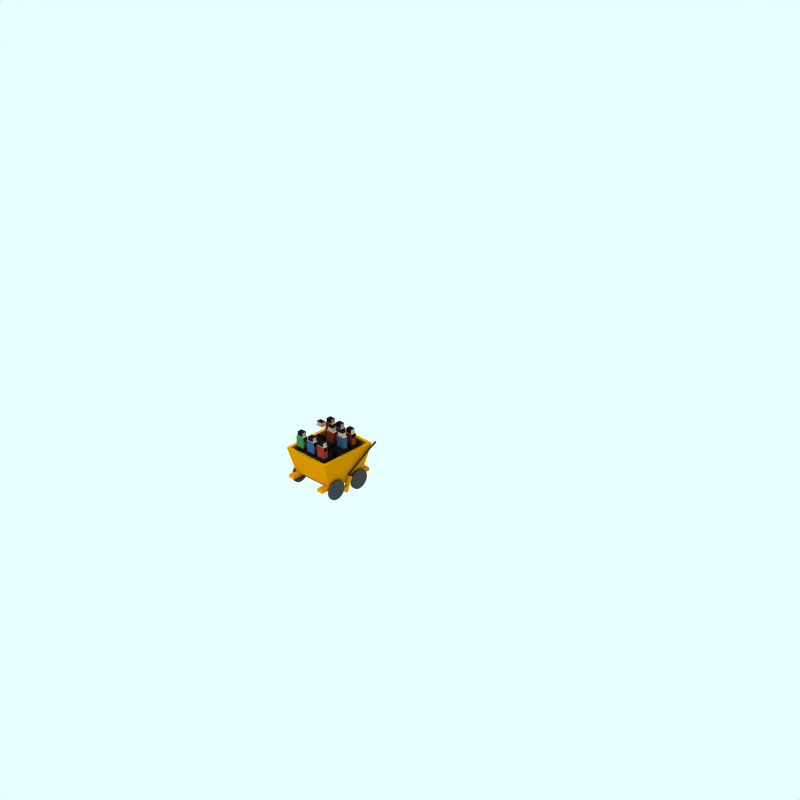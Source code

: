 # Source: passenger-wagon-makeshift.blend  (saved by Blender 2.59.0; exported with 4.5.12 LTS)
import bpy
from mathutils import Matrix  # noqa: F401  (used for matrix-valued properties, if any)

bpy.ops.wm.read_factory_settings(use_empty=True)
scene = bpy.context.scene
scene.name = 'Scene'

# ---- collections
col_collection_1 = bpy.data.collections.new('Collection 1'); scene.collection.children.link(col_collection_1)
col_collection_2 = bpy.data.collections.new('Collection 2'); scene.collection.children.link(col_collection_2)
col_collection_3 = bpy.data.collections.new('Collection 3'); scene.collection.children.link(col_collection_3)
col_collection_4 = bpy.data.collections.new('Collection 4'); scene.collection.children.link(col_collection_4)

# ---- materials (node trees are filled in below, after node groups)
mat_maincolour1 = bpy.data.materials.new('MainColour1')
mat_maincolour1.alpha_threshold = 0.0
mat_maincolour1.preview_render_type = 'CUBE'
mat_maincolour1.diffuse_color = (0.669, 0.4416, 0.0, 1.0)
mat_maincolour1.specular_color = (1.0, 0.9999, 0.9999)
mat_maincolour1.roughness = 0.5
mat_maincolour1.line_color = (0.0, 0.0, 0.0, 1.0)
mat_underframe = bpy.data.materials.new('Underframe')
mat_underframe.alpha_threshold = 0.0
mat_underframe.preview_render_type = 'FLAT'
mat_underframe.diffuse_color = (0.1334, 0.1334, 0.1334, 1.0)
mat_underframe.roughness = 0.5
mat_underframe.line_color = (0.0, 0.0, 0.0, 1.0)
mat_wheel = bpy.data.materials.new('wheel')
mat_wheel.alpha_threshold = 0.0
mat_wheel.preview_render_type = 'FLAT'
mat_wheel.diffuse_color = (0.2144, 0.2144, 0.2144, 1.0)
mat_wheel.roughness = 0.5
mat_wheel.line_color = (0.0, 0.0, 0.0, 1.0)
mat_material_003 = bpy.data.materials.new('Material.003')
mat_material_003.alpha_threshold = 0.0
mat_material_003.diffuse_color = (0.5944, 0.5187, 0.4315, 1.0)
mat_material_003.specular_color = (0.25, 0.25, 0.25)
mat_material_003.roughness = 0.5
mat_material_003.line_color = (0.0, 0.0, 0.0, 1.0)
mat_material_004 = bpy.data.materials.new('Material.004')
mat_material_004.alpha_threshold = 0.0
mat_material_004.diffuse_color = (0.0617, 0.0617, 0.0617, 1.0)
mat_material_004.specular_color = (0.03477, 0.03477, 0.03477)
mat_material_004.roughness = 0.5
mat_material_004.line_color = (0.0, 0.0, 0.0, 1.0)
mat_red_jumper = bpy.data.materials.new('Red jumper')
mat_red_jumper.alpha_threshold = 0.0
mat_red_jumper.diffuse_color = (0.416, 0.1389, 0.1046, 1.0)
mat_red_jumper.specular_color = (0.25, 0.25, 0.25)
mat_red_jumper.roughness = 0.5
mat_red_jumper.line_color = (0.0, 0.0, 0.0, 1.0)
mat_material_008 = bpy.data.materials.new('Material.008')
mat_material_008.alpha_threshold = 0.0
mat_material_008.diffuse_color = (0.1682, 0.1051, 0.04227, 1.0)
mat_material_008.specular_color = (0.25, 0.25, 0.25)
mat_material_008.roughness = 0.5
mat_material_008.line_color = (0.0, 0.0, 0.0, 1.0)
mat_blue_jumper = bpy.data.materials.new('Blue jumper')
mat_blue_jumper.alpha_threshold = 0.0
mat_blue_jumper.diffuse_color = (0.1751, 0.2506, 0.3584, 1.0)
mat_blue_jumper.specular_color = (0.25, 0.25, 0.25)
mat_blue_jumper.roughness = 0.5
mat_blue_jumper.line_color = (0.0, 0.0, 0.0, 1.0)
mat_green_jumper = bpy.data.materials.new('Green jumper')
mat_green_jumper.alpha_threshold = 0.0
mat_green_jumper.diffuse_color = (0.1787, 0.3584, 0.1984, 1.0)
mat_green_jumper.specular_color = (0.25, 0.25, 0.25)
mat_green_jumper.roughness = 0.5
mat_green_jumper.line_color = (0.0, 0.0, 0.0, 1.0)

# ---- material node trees

# ---- world
world_world = bpy.data.worlds.new('World'); scene.world = world_world
world_world.color = (0.9059, 1.0, 1.0)
world_world.use_sun_shadow = False
world_world.sun_shadow_jitter_overblur = 0.0
world_world.cycles.sampling_method = 'MANUAL'
world_world.cycles.sample_map_resolution = 256

# ---- cameras
cam_camera_001 = bpy.data.cameras.new('Camera.001')
cam_camera_001.type = 'ORTHO'
cam_camera_001.passepartout_alpha = 0.2
cam_camera_001.clip_end = 100.0
cam_camera_001.lens = 35.0
cam_camera_001.ortho_scale = 24.0
cam_camera_001.display_size = 5.91
cam_camera_001.show_passepartout = False
cam_camera_001.show_safe_areas = True
cam_camera_001.dof.focus_distance = 0.0
cam_camera_001.dof.aperture_fstop = 128.0

# ---- lights
light_lamp = bpy.data.lights.new('Lamp', 'SUN')
light_lamp.transmission_factor = 0.0
light_lamp.angle = 1.571
light_lamp.energy = 0.028
light_lamp.shadow_buffer_clip_start = 0.5
light_lamp.shadow_soft_size = 1.0
light_lamp.shadow_cascade_max_distance = 1000.0
light_lamp.cycles.use_multiple_importance_sampling = False

# ---- meshes
me_cube_021 = bpy.data.meshes.new('Cube.021')
me_cube_021.from_pydata([(-2.953, 0.7311, 0.72), (-2.859, 0.6969, 0.72), (-3.027, 0.2089, 0.72), (-3.121, 0.2431, 0.72), (-2.953, 0.7311, 0.82), (-2.859, 0.6969, 0.82), (-3.027, 0.2089, 0.82), (-3.121, 0.2431, 0.82), (-2.915, 0.5342, 0.72), (-2.971, 0.3716, 0.72), (-3.009, 0.5684, 0.72), (-3.065, 0.4058, 0.72), (-2.915, 0.5342, 0.82), (-2.971, 0.3716, 0.82), (-3.009, 0.5684, 0.82), (-3.065, 0.4058, 0.82), (-3.152, 0.3987, 0.7791), (-3.152, 0.3987, 0.7609), (-3.185, 0.3025, 0.7791), (-3.185, 0.3025, 0.7609), (-2.83, 0.5339, 0.7883), (-2.83, 0.5339, 0.7517), (-2.792, 0.645, 0.7883), (-2.792, 0.645, 0.7517), (-2.855, 0.8017, 0.7882), (-2.889, 0.8142, 0.7882), (-2.855, 0.8017, 0.7518), (-2.889, 0.8142, 0.7518), (-2.177, 1.406, 0.8518), (-2.161, 1.373, 0.8518), (-2.177, 1.406, 0.8882), (-2.161, 1.373, 0.8882), (-1.889, 1.5, 0.8882), (-1.905, 1.533, 0.8882), (-1.889, 1.5, 0.8518), (-1.905, 1.533, 0.8518)], [], [(2, 6, 7, 3), (10, 0, 1, 8), (8, 9, 11, 10), (9, 2, 3, 11), (4, 14, 12, 5), (14, 15, 13, 12), (15, 7, 6, 13), (12, 13, 9, 8), (13, 6, 2, 9), (0, 10, 14, 4), (10, 11, 15, 14), (15, 11, 17, 16), (7, 15, 16, 18), (11, 3, 19, 17), (3, 7, 18, 19), (17, 19, 18, 16), (12, 8, 21, 20), (5, 12, 20, 22), (8, 1, 23, 21), (1, 5, 22, 23), (22, 20, 21, 23), (0, 4, 25, 27), (5, 1, 26, 24), (4, 5, 24, 25), (1, 0, 27, 26), (26, 27, 28, 29), (25, 24, 31, 30), (24, 26, 29, 31), (27, 25, 30, 28), (28, 30, 33, 35), (31, 29, 34, 32), (30, 31, 32, 33), (29, 28, 35, 34), (35, 33, 32, 34)])
me_cube_021.polygons.foreach_set('material_index', [0, 0, 0, 0, 0, 0, 0, 0, 0, 0, 0, 0, 0, 0, 0, 0, 0, 0, 0, 0, 0, 1, 1, 1, 1, 1, 1, 1, 1, 1, 1, 1, 1, 1])
me_cube_021.materials.append(mat_maincolour1)
me_cube_021.materials.append(mat_underframe)
me_cube_021.use_remesh_preserve_volume = False
me_cube_021.use_remesh_preserve_attributes = False
me_cube_021.use_mirror_vertex_groups = False
me_cube_021.update()
me_cube_017 = bpy.data.meshes.new('Cube.017')
me_cube_017.from_pydata([(-2.0, 0.6, 0.5), (-2.0, 0.5, 0.5), (-4.0, 0.5, 0.5), (-4.0, 0.6, 0.5), (-2.0, 0.6, 0.7), (-2.0, 0.5, 0.7), (-4.0, 0.5, 0.7), (-4.0, 0.6, 0.7)], [], [(0, 1, 2, 3), (4, 7, 6, 5), (0, 4, 5, 1), (1, 5, 6, 2), (2, 6, 7, 3), (4, 0, 3, 7)])
me_cube_017.materials.append(mat_maincolour1)
me_cube_017.use_remesh_preserve_volume = False
me_cube_017.use_remesh_preserve_attributes = False
me_cube_017.use_mirror_vertex_groups = False
me_cube_017.update()
me_cube_016 = bpy.data.meshes.new('Cube.016')
me_cube_016.from_pydata([(-2.0, 1.5, -0.8), (-2.3, 0.6, -0.7), (-3.7, 0.6, -0.7), (-4.0, 1.5, -0.8), (-2.0, 1.5, 0.8), (-2.3, 0.6, 0.7), (-3.7, 0.6, 0.7), (-4.0, 1.5, 0.8), (-2.097, 1.5, 0.6967), (-2.097, 1.5, -0.6967), (-3.903, 1.5, 0.6967), (-3.903, 1.5, -0.6967), (-2.367, 0.7, 0.6067), (-3.633, 0.7, 0.6067), (-3.633, 0.7, -0.6067), (-2.367, 0.7, -0.6067)], [], [(1, 5, 6, 2), (10, 8, 12, 13), (11, 10, 13, 14), (9, 11, 14, 15), (8, 9, 15, 12), (12, 15, 14, 13), (4, 7, 10, 8), (3, 11, 10, 7), (0, 3, 11, 9), (0, 4, 8, 9), (2, 3, 7, 6), (3, 0, 1, 2), (0, 4, 5, 1), (4, 5, 6, 7)])
me_cube_016.materials.append(mat_maincolour1)
me_cube_016.use_remesh_preserve_volume = False
me_cube_016.use_remesh_preserve_attributes = False
me_cube_016.use_mirror_vertex_groups = False
me_cube_016.update()
me_cube_001 = bpy.data.meshes.new('Cube.001')
me_cube_001.from_pydata([(-2.0, 0.6, -0.7), (-2.0, 0.5, -0.7), (-4.0, 0.5, -0.7), (-4.0, 0.6, -0.7), (-2.0, 0.6, -0.5), (-2.0, 0.5, -0.5), (-4.0, 0.5, -0.5), (-4.0, 0.6, -0.5)], [], [(0, 1, 2, 3), (4, 7, 6, 5), (0, 4, 5, 1), (1, 5, 6, 2), (2, 6, 7, 3), (4, 0, 3, 7)])
me_cube_001.materials.append(mat_maincolour1)
me_cube_001.use_remesh_preserve_volume = False
me_cube_001.use_remesh_preserve_attributes = False
me_cube_001.use_mirror_vertex_groups = False
me_cube_001.update()
me_cylinder_007 = bpy.data.meshes.new('Cylinder.007')
me_cylinder_007.from_pydata([(-2.746, 0.223, 0.8039), (-2.786, 0.271, 0.8039), (-2.815, 0.3258, 0.8039), (-2.833, 0.3852, 0.8039), (-2.839, 0.447, 0.8039), (-2.833, 0.5088, 0.8039), (-2.815, 0.5682, 0.8039), (-2.786, 0.623, 0.8039), (-2.746, 0.671, 0.8039), (-2.698, 0.7104, 0.8039), (-2.644, 0.7397, 0.8039), (-2.584, 0.7577, 0.8039), (-2.522, 0.7638, 0.8039), (-2.46, 0.7577, 0.8039), (-2.401, 0.7397, 0.8039), (-2.346, 0.7104, 0.8039), (-2.298, 0.671, 0.8039), (-2.259, 0.623, 0.8039), (-2.23, 0.5682, 0.8039), (-2.212, 0.5088, 0.8039), (-2.206, 0.447, 0.8039), (-2.212, 0.3852, 0.8039), (-2.23, 0.3258, 0.8039), (-2.259, 0.271, 0.8039), (-2.298, 0.223, 0.8039), (-2.346, 0.1836, 0.8039), (-2.401, 0.1543, 0.8039), (-2.46, 0.1363, 0.8039), (-2.522, 0.1302, 0.8039), (-2.584, 0.1363, 0.8039), (-2.644, 0.1543, 0.8039), (-2.698, 0.1836, 0.8039), (-2.746, 0.223, 0.7439), (-2.786, 0.271, 0.7439), (-2.815, 0.3258, 0.7439), (-2.833, 0.3852, 0.7439), (-2.839, 0.447, 0.7439), (-2.833, 0.5088, 0.7439), (-2.815, 0.5682, 0.7439), (-2.786, 0.623, 0.7439), (-2.746, 0.671, 0.7439), (-2.698, 0.7104, 0.7439), (-2.644, 0.7397, 0.7439), (-2.584, 0.7577, 0.7439), (-2.522, 0.7638, 0.7439), (-2.46, 0.7577, 0.7439), (-2.401, 0.7397, 0.7439), (-2.346, 0.7104, 0.7439), (-2.298, 0.671, 0.7439), (-2.259, 0.623, 0.7439), (-2.23, 0.5682, 0.7439), (-2.212, 0.5088, 0.7439), (-2.206, 0.447, 0.7439), (-2.212, 0.3852, 0.7439), (-2.23, 0.3258, 0.7439), (-2.259, 0.271, 0.7439), (-2.298, 0.223, 0.7439), (-2.346, 0.1836, 0.7439), (-2.401, 0.1543, 0.7439), (-2.46, 0.1363, 0.7439), (-2.522, 0.1302, 0.7439), (-2.584, 0.1363, 0.7439), (-2.644, 0.1543, 0.7439), (-2.698, 0.1836, 0.7439), (-2.522, 0.447, 0.8039), (-2.522, 0.447, 0.7439)], [], [(64, 0, 1), (65, 33, 32), (64, 1, 2), (65, 34, 33), (64, 2, 3), (65, 35, 34), (64, 3, 4), (65, 36, 35), (64, 4, 5), (65, 37, 36), (64, 5, 6), (65, 38, 37), (64, 6, 7), (65, 39, 38), (64, 7, 8), (65, 40, 39), (64, 8, 9), (65, 41, 40), (64, 9, 10), (65, 42, 41), (64, 10, 11), (65, 43, 42), (64, 11, 12), (65, 44, 43), (64, 12, 13), (65, 45, 44), (64, 13, 14), (65, 46, 45), (64, 14, 15), (65, 47, 46), (64, 15, 16), (65, 48, 47), (64, 16, 17), (65, 49, 48), (64, 17, 18), (65, 50, 49), (64, 18, 19), (65, 51, 50), (64, 19, 20), (65, 52, 51), (64, 20, 21), (65, 53, 52), (64, 21, 22), (65, 54, 53), (64, 22, 23), (65, 55, 54), (64, 23, 24), (65, 56, 55), (64, 24, 25), (65, 57, 56), (64, 25, 26), (65, 58, 57), (64, 26, 27), (65, 59, 58), (64, 27, 28), (65, 60, 59), (64, 28, 29), (65, 61, 60), (64, 29, 30), (65, 62, 61), (64, 30, 31), (65, 63, 62), (31, 0, 64), (65, 32, 63), (0, 32, 33, 1), (1, 33, 34, 2), (2, 34, 35, 3), (3, 35, 36, 4), (4, 36, 37, 5), (5, 37, 38, 6), (6, 38, 39, 7), (7, 39, 40, 8), (8, 40, 41, 9), (9, 41, 42, 10), (10, 42, 43, 11), (11, 43, 44, 12), (12, 44, 45, 13), (13, 45, 46, 14), (14, 46, 47, 15), (15, 47, 48, 16), (16, 48, 49, 17), (17, 49, 50, 18), (18, 50, 51, 19), (19, 51, 52, 20), (20, 52, 53, 21), (21, 53, 54, 22), (22, 54, 55, 23), (23, 55, 56, 24), (24, 56, 57, 25), (25, 57, 58, 26), (26, 58, 59, 27), (27, 59, 60, 28), (28, 60, 61, 29), (29, 61, 62, 30), (30, 62, 63, 31), (32, 0, 31, 63)])
me_cylinder_007.materials.append(mat_wheel)
me_cylinder_007.use_remesh_preserve_volume = False
me_cylinder_007.use_remesh_preserve_attributes = False
me_cylinder_007.use_mirror_vertex_groups = False
me_cylinder_007.update()
me_cylinder_006 = bpy.data.meshes.new('Cylinder.006')
me_cylinder_006.from_pydata([(-25.51, 4.189, -6.182), (-25.56, 4.249, -6.182), (-25.6, 4.317, -6.182), (-25.62, 4.391, -6.182), (-25.63, 4.469, -6.182), (-25.62, 4.546, -6.182), (-25.6, 4.62, -6.182), (-25.56, 4.689, -6.182), (-25.51, 4.749, -6.182), (-25.45, 4.798, -6.182), (-25.39, 4.834, -6.182), (-25.31, 4.857, -6.182), (-25.23, 4.865, -6.182), (-25.16, 4.857, -6.182), (-25.08, 4.834, -6.182), (-25.01, 4.798, -6.182), (-24.95, 4.749, -6.182), (-24.91, 4.689, -6.182), (-24.87, 4.62, -6.182), (-24.85, 4.546, -6.182), (-24.84, 4.469, -6.182), (-24.85, 4.391, -6.182), (-24.87, 4.317, -6.182), (-24.91, 4.249, -6.182), (-24.95, 4.189, -6.182), (-25.01, 4.139, -6.182), (-25.08, 4.103, -6.182), (-25.16, 4.08, -6.182), (-25.23, 4.073, -6.182), (-25.31, 4.08, -6.182), (-25.39, 4.103, -6.182), (-25.45, 4.139, -6.182), (-25.51, 4.189, 6.358), (-25.56, 4.249, 6.358), (-25.6, 4.317, 6.358), (-25.62, 4.391, 6.358), (-25.63, 4.469, 6.358), (-25.62, 4.546, 6.358), (-25.6, 4.62, 6.358), (-25.56, 4.689, 6.358), (-25.51, 4.749, 6.358), (-25.45, 4.798, 6.358), (-25.39, 4.834, 6.358), (-25.31, 4.857, 6.358), (-25.23, 4.865, 6.358), (-25.16, 4.857, 6.358), (-25.08, 4.834, 6.358), (-25.01, 4.798, 6.358), (-24.95, 4.749, 6.358), (-24.91, 4.689, 6.358), (-24.87, 4.62, 6.358), (-24.85, 4.546, 6.358), (-24.84, 4.469, 6.358), (-24.85, 4.391, 6.358), (-24.87, 4.317, 6.358), (-24.91, 4.249, 6.358), (-24.95, 4.189, 6.358), (-25.01, 4.139, 6.358), (-25.08, 4.103, 6.358), (-25.16, 4.08, 6.358), (-25.23, 4.073, 6.358), (-25.31, 4.08, 6.358), (-25.39, 4.103, 6.358), (-25.45, 4.139, 6.358), (-25.23, 4.469, -6.182), (-25.23, 4.469, 6.358)], [], [(64, 0, 1), (65, 33, 32), (64, 1, 2), (65, 34, 33), (64, 2, 3), (65, 35, 34), (64, 3, 4), (65, 36, 35), (64, 4, 5), (65, 37, 36), (64, 5, 6), (65, 38, 37), (64, 6, 7), (65, 39, 38), (64, 7, 8), (65, 40, 39), (64, 8, 9), (65, 41, 40), (64, 9, 10), (65, 42, 41), (64, 10, 11), (65, 43, 42), (64, 11, 12), (65, 44, 43), (64, 12, 13), (65, 45, 44), (64, 13, 14), (65, 46, 45), (64, 14, 15), (65, 47, 46), (64, 15, 16), (65, 48, 47), (64, 16, 17), (65, 49, 48), (64, 17, 18), (65, 50, 49), (64, 18, 19), (65, 51, 50), (64, 19, 20), (65, 52, 51), (64, 20, 21), (65, 53, 52), (64, 21, 22), (65, 54, 53), (64, 22, 23), (65, 55, 54), (64, 23, 24), (65, 56, 55), (64, 24, 25), (65, 57, 56), (64, 25, 26), (65, 58, 57), (64, 26, 27), (65, 59, 58), (64, 27, 28), (65, 60, 59), (64, 28, 29), (65, 61, 60), (64, 29, 30), (65, 62, 61), (64, 30, 31), (65, 63, 62), (31, 0, 64), (65, 32, 63), (0, 32, 33, 1), (1, 33, 34, 2), (2, 34, 35, 3), (3, 35, 36, 4), (4, 36, 37, 5), (5, 37, 38, 6), (6, 38, 39, 7), (7, 39, 40, 8), (8, 40, 41, 9), (9, 41, 42, 10), (10, 42, 43, 11), (11, 43, 44, 12), (12, 44, 45, 13), (13, 45, 46, 14), (14, 46, 47, 15), (15, 47, 48, 16), (16, 48, 49, 17), (17, 49, 50, 18), (18, 50, 51, 19), (19, 51, 52, 20), (20, 52, 53, 21), (21, 53, 54, 22), (22, 54, 55, 23), (23, 55, 56, 24), (24, 56, 57, 25), (25, 57, 58, 26), (26, 58, 59, 27), (27, 59, 60, 28), (28, 60, 61, 29), (29, 61, 62, 30), (30, 62, 63, 31), (32, 0, 31, 63)])
me_cylinder_006.materials.append(mat_underframe)
me_cylinder_006.use_remesh_preserve_volume = False
me_cylinder_006.use_remesh_preserve_attributes = False
me_cylinder_006.use_mirror_vertex_groups = False
me_cylinder_006.update()
me_cylinder_003 = bpy.data.meshes.new('Cylinder.003')
me_cylinder_003.from_pydata([(-2.746, 0.223, -0.7292), (-2.786, 0.271, -0.7292), (-2.815, 0.3258, -0.7292), (-2.833, 0.3852, -0.7292), (-2.839, 0.447, -0.7292), (-2.833, 0.5088, -0.7292), (-2.815, 0.5682, -0.7292), (-2.786, 0.623, -0.7292), (-2.746, 0.671, -0.7292), (-2.698, 0.7104, -0.7292), (-2.644, 0.7397, -0.7292), (-2.584, 0.7577, -0.7292), (-2.522, 0.7638, -0.7292), (-2.46, 0.7577, -0.7292), (-2.401, 0.7397, -0.7292), (-2.346, 0.7104, -0.7292), (-2.298, 0.671, -0.7292), (-2.259, 0.623, -0.7292), (-2.23, 0.5682, -0.7292), (-2.212, 0.5088, -0.7292), (-2.206, 0.447, -0.7292), (-2.212, 0.3852, -0.7292), (-2.23, 0.3258, -0.7292), (-2.259, 0.271, -0.7292), (-2.298, 0.223, -0.7292), (-2.346, 0.1836, -0.7292), (-2.401, 0.1543, -0.7292), (-2.46, 0.1363, -0.7292), (-2.522, 0.1302, -0.7292), (-2.584, 0.1363, -0.7292), (-2.644, 0.1543, -0.7292), (-2.698, 0.1836, -0.7292), (-2.746, 0.223, -0.7892), (-2.786, 0.271, -0.7892), (-2.815, 0.3258, -0.7892), (-2.833, 0.3852, -0.7892), (-2.839, 0.447, -0.7892), (-2.833, 0.5088, -0.7892), (-2.815, 0.5682, -0.7892), (-2.786, 0.623, -0.7892), (-2.746, 0.671, -0.7892), (-2.698, 0.7104, -0.7892), (-2.644, 0.7397, -0.7892), (-2.584, 0.7577, -0.7892), (-2.522, 0.7638, -0.7892), (-2.46, 0.7577, -0.7892), (-2.401, 0.7397, -0.7892), (-2.346, 0.7104, -0.7892), (-2.298, 0.671, -0.7892), (-2.259, 0.623, -0.7892), (-2.23, 0.5682, -0.7892), (-2.212, 0.5088, -0.7892), (-2.206, 0.447, -0.7892), (-2.212, 0.3852, -0.7892), (-2.23, 0.3258, -0.7892), (-2.259, 0.271, -0.7892), (-2.298, 0.223, -0.7892), (-2.346, 0.1836, -0.7892), (-2.401, 0.1543, -0.7892), (-2.46, 0.1363, -0.7892), (-2.522, 0.1302, -0.7892), (-2.584, 0.1363, -0.7892), (-2.644, 0.1543, -0.7892), (-2.698, 0.1836, -0.7892), (-2.522, 0.447, -0.7292), (-2.522, 0.447, -0.7892)], [], [(64, 0, 1), (65, 33, 32), (64, 1, 2), (65, 34, 33), (64, 2, 3), (65, 35, 34), (64, 3, 4), (65, 36, 35), (64, 4, 5), (65, 37, 36), (64, 5, 6), (65, 38, 37), (64, 6, 7), (65, 39, 38), (64, 7, 8), (65, 40, 39), (64, 8, 9), (65, 41, 40), (64, 9, 10), (65, 42, 41), (64, 10, 11), (65, 43, 42), (64, 11, 12), (65, 44, 43), (64, 12, 13), (65, 45, 44), (64, 13, 14), (65, 46, 45), (64, 14, 15), (65, 47, 46), (64, 15, 16), (65, 48, 47), (64, 16, 17), (65, 49, 48), (64, 17, 18), (65, 50, 49), (64, 18, 19), (65, 51, 50), (64, 19, 20), (65, 52, 51), (64, 20, 21), (65, 53, 52), (64, 21, 22), (65, 54, 53), (64, 22, 23), (65, 55, 54), (64, 23, 24), (65, 56, 55), (64, 24, 25), (65, 57, 56), (64, 25, 26), (65, 58, 57), (64, 26, 27), (65, 59, 58), (64, 27, 28), (65, 60, 59), (64, 28, 29), (65, 61, 60), (64, 29, 30), (65, 62, 61), (64, 30, 31), (65, 63, 62), (31, 0, 64), (65, 32, 63), (0, 32, 33, 1), (1, 33, 34, 2), (2, 34, 35, 3), (3, 35, 36, 4), (4, 36, 37, 5), (5, 37, 38, 6), (6, 38, 39, 7), (7, 39, 40, 8), (8, 40, 41, 9), (9, 41, 42, 10), (10, 42, 43, 11), (11, 43, 44, 12), (12, 44, 45, 13), (13, 45, 46, 14), (14, 46, 47, 15), (15, 47, 48, 16), (16, 48, 49, 17), (17, 49, 50, 18), (18, 50, 51, 19), (19, 51, 52, 20), (20, 52, 53, 21), (21, 53, 54, 22), (22, 54, 55, 23), (23, 55, 56, 24), (24, 56, 57, 25), (25, 57, 58, 26), (26, 58, 59, 27), (27, 59, 60, 28), (28, 60, 61, 29), (29, 61, 62, 30), (30, 62, 63, 31), (32, 0, 31, 63)])
me_cylinder_003.materials.append(mat_wheel)
me_cylinder_003.use_remesh_preserve_volume = False
me_cylinder_003.use_remesh_preserve_attributes = False
me_cylinder_003.use_mirror_vertex_groups = False
me_cylinder_003.update()
me_cylinder = bpy.data.meshes.new('Cylinder')
me_cylinder.from_pydata([(-3.696, 0.223, -0.7292), (-3.736, 0.271, -0.7292), (-3.765, 0.3258, -0.7292), (-3.783, 0.3852, -0.7292), (-3.789, 0.447, -0.7292), (-3.783, 0.5088, -0.7292), (-3.765, 0.5682, -0.7292), (-3.736, 0.623, -0.7292), (-3.696, 0.671, -0.7292), (-3.648, 0.7104, -0.7292), (-3.594, 0.7397, -0.7292), (-3.534, 0.7577, -0.7292), (-3.472, 0.7638, -0.7292), (-3.41, 0.7577, -0.7292), (-3.351, 0.7397, -0.7292), (-3.296, 0.7104, -0.7292), (-3.248, 0.671, -0.7292), (-3.209, 0.623, -0.7292), (-3.18, 0.5682, -0.7292), (-3.162, 0.5088, -0.7292), (-3.156, 0.447, -0.7292), (-3.162, 0.3852, -0.7292), (-3.18, 0.3258, -0.7292), (-3.209, 0.271, -0.7292), (-3.248, 0.223, -0.7292), (-3.296, 0.1836, -0.7292), (-3.351, 0.1543, -0.7292), (-3.41, 0.1363, -0.7292), (-3.472, 0.1302, -0.7292), (-3.534, 0.1363, -0.7292), (-3.594, 0.1543, -0.7292), (-3.648, 0.1836, -0.7292), (-3.696, 0.223, -0.7892), (-3.736, 0.271, -0.7892), (-3.765, 0.3258, -0.7892), (-3.783, 0.3852, -0.7892), (-3.789, 0.447, -0.7892), (-3.783, 0.5088, -0.7892), (-3.765, 0.5682, -0.7892), (-3.736, 0.623, -0.7892), (-3.696, 0.671, -0.7892), (-3.648, 0.7104, -0.7892), (-3.594, 0.7397, -0.7892), (-3.534, 0.7577, -0.7892), (-3.472, 0.7638, -0.7892), (-3.41, 0.7577, -0.7892), (-3.351, 0.7397, -0.7892), (-3.296, 0.7104, -0.7892), (-3.248, 0.671, -0.7892), (-3.209, 0.623, -0.7892), (-3.18, 0.5682, -0.7892), (-3.162, 0.5088, -0.7892), (-3.156, 0.447, -0.7892), (-3.162, 0.3852, -0.7892), (-3.18, 0.3258, -0.7892), (-3.209, 0.271, -0.7892), (-3.248, 0.223, -0.7892), (-3.296, 0.1836, -0.7892), (-3.351, 0.1543, -0.7892), (-3.41, 0.1363, -0.7892), (-3.472, 0.1302, -0.7892), (-3.534, 0.1363, -0.7892), (-3.594, 0.1543, -0.7892), (-3.648, 0.1836, -0.7892), (-3.472, 0.447, -0.7292), (-3.472, 0.447, -0.7892)], [], [(64, 0, 1), (65, 33, 32), (64, 1, 2), (65, 34, 33), (64, 2, 3), (65, 35, 34), (64, 3, 4), (65, 36, 35), (64, 4, 5), (65, 37, 36), (64, 5, 6), (65, 38, 37), (64, 6, 7), (65, 39, 38), (64, 7, 8), (65, 40, 39), (64, 8, 9), (65, 41, 40), (64, 9, 10), (65, 42, 41), (64, 10, 11), (65, 43, 42), (64, 11, 12), (65, 44, 43), (64, 12, 13), (65, 45, 44), (64, 13, 14), (65, 46, 45), (64, 14, 15), (65, 47, 46), (64, 15, 16), (65, 48, 47), (64, 16, 17), (65, 49, 48), (64, 17, 18), (65, 50, 49), (64, 18, 19), (65, 51, 50), (64, 19, 20), (65, 52, 51), (64, 20, 21), (65, 53, 52), (64, 21, 22), (65, 54, 53), (64, 22, 23), (65, 55, 54), (64, 23, 24), (65, 56, 55), (64, 24, 25), (65, 57, 56), (64, 25, 26), (65, 58, 57), (64, 26, 27), (65, 59, 58), (64, 27, 28), (65, 60, 59), (64, 28, 29), (65, 61, 60), (64, 29, 30), (65, 62, 61), (64, 30, 31), (65, 63, 62), (31, 0, 64), (65, 32, 63), (0, 32, 33, 1), (1, 33, 34, 2), (2, 34, 35, 3), (3, 35, 36, 4), (4, 36, 37, 5), (5, 37, 38, 6), (6, 38, 39, 7), (7, 39, 40, 8), (8, 40, 41, 9), (9, 41, 42, 10), (10, 42, 43, 11), (11, 43, 44, 12), (12, 44, 45, 13), (13, 45, 46, 14), (14, 46, 47, 15), (15, 47, 48, 16), (16, 48, 49, 17), (17, 49, 50, 18), (18, 50, 51, 19), (19, 51, 52, 20), (20, 52, 53, 21), (21, 53, 54, 22), (22, 54, 55, 23), (23, 55, 56, 24), (24, 56, 57, 25), (25, 57, 58, 26), (26, 58, 59, 27), (27, 59, 60, 28), (28, 60, 61, 29), (29, 61, 62, 30), (30, 62, 63, 31), (32, 0, 31, 63)])
me_cylinder.materials.append(mat_wheel)
me_cylinder.use_remesh_preserve_volume = False
me_cylinder.use_remesh_preserve_attributes = False
me_cylinder.use_mirror_vertex_groups = False
me_cylinder.update()
me_sphere_001 = bpy.data.meshes.new('Sphere.001')
me_sphere_001.from_pydata([], [], [])
me_sphere_001.use_remesh_preserve_volume = False
me_sphere_001.use_remesh_preserve_attributes = False
me_sphere_001.use_mirror_vertex_groups = False
me_sphere_001.update()
me_cylinder_005 = bpy.data.meshes.new('Cylinder.005')
me_cylinder_005.from_pydata([(-35.01, 4.189, -6.182), (-35.06, 4.249, -6.182), (-35.1, 4.317, -6.182), (-35.12, 4.391, -6.182), (-35.13, 4.469, -6.182), (-35.12, 4.546, -6.182), (-35.1, 4.62, -6.182), (-35.06, 4.689, -6.182), (-35.01, 4.749, -6.182), (-34.95, 4.798, -6.182), (-34.89, 4.834, -6.182), (-34.81, 4.857, -6.182), (-34.73, 4.865, -6.182), (-34.66, 4.857, -6.182), (-34.58, 4.834, -6.182), (-34.51, 4.798, -6.182), (-34.45, 4.749, -6.182), (-34.41, 4.689, -6.182), (-34.37, 4.62, -6.182), (-34.35, 4.546, -6.182), (-34.34, 4.469, -6.182), (-34.35, 4.391, -6.182), (-34.37, 4.317, -6.182), (-34.41, 4.249, -6.182), (-34.45, 4.189, -6.182), (-34.51, 4.139, -6.182), (-34.58, 4.103, -6.182), (-34.66, 4.08, -6.182), (-34.73, 4.073, -6.182), (-34.81, 4.08, -6.182), (-34.89, 4.103, -6.182), (-34.95, 4.139, -6.182), (-35.01, 4.189, 6.358), (-35.06, 4.249, 6.358), (-35.1, 4.317, 6.358), (-35.12, 4.391, 6.358), (-35.13, 4.469, 6.358), (-35.12, 4.546, 6.358), (-35.1, 4.62, 6.358), (-35.06, 4.689, 6.358), (-35.01, 4.749, 6.358), (-34.95, 4.798, 6.358), (-34.89, 4.834, 6.358), (-34.81, 4.857, 6.358), (-34.73, 4.865, 6.358), (-34.66, 4.857, 6.358), (-34.58, 4.834, 6.358), (-34.51, 4.798, 6.358), (-34.45, 4.749, 6.358), (-34.41, 4.689, 6.358), (-34.37, 4.62, 6.358), (-34.35, 4.546, 6.358), (-34.34, 4.469, 6.358), (-34.35, 4.391, 6.358), (-34.37, 4.317, 6.358), (-34.41, 4.249, 6.358), (-34.45, 4.189, 6.358), (-34.51, 4.139, 6.358), (-34.58, 4.103, 6.358), (-34.66, 4.08, 6.358), (-34.73, 4.073, 6.358), (-34.81, 4.08, 6.358), (-34.89, 4.103, 6.358), (-34.95, 4.139, 6.358), (-34.73, 4.469, -6.182), (-34.73, 4.469, 6.358)], [], [(64, 0, 1), (65, 33, 32), (64, 1, 2), (65, 34, 33), (64, 2, 3), (65, 35, 34), (64, 3, 4), (65, 36, 35), (64, 4, 5), (65, 37, 36), (64, 5, 6), (65, 38, 37), (64, 6, 7), (65, 39, 38), (64, 7, 8), (65, 40, 39), (64, 8, 9), (65, 41, 40), (64, 9, 10), (65, 42, 41), (64, 10, 11), (65, 43, 42), (64, 11, 12), (65, 44, 43), (64, 12, 13), (65, 45, 44), (64, 13, 14), (65, 46, 45), (64, 14, 15), (65, 47, 46), (64, 15, 16), (65, 48, 47), (64, 16, 17), (65, 49, 48), (64, 17, 18), (65, 50, 49), (64, 18, 19), (65, 51, 50), (64, 19, 20), (65, 52, 51), (64, 20, 21), (65, 53, 52), (64, 21, 22), (65, 54, 53), (64, 22, 23), (65, 55, 54), (64, 23, 24), (65, 56, 55), (64, 24, 25), (65, 57, 56), (64, 25, 26), (65, 58, 57), (64, 26, 27), (65, 59, 58), (64, 27, 28), (65, 60, 59), (64, 28, 29), (65, 61, 60), (64, 29, 30), (65, 62, 61), (64, 30, 31), (65, 63, 62), (31, 0, 64), (65, 32, 63), (0, 32, 33, 1), (1, 33, 34, 2), (2, 34, 35, 3), (3, 35, 36, 4), (4, 36, 37, 5), (5, 37, 38, 6), (6, 38, 39, 7), (7, 39, 40, 8), (8, 40, 41, 9), (9, 41, 42, 10), (10, 42, 43, 11), (11, 43, 44, 12), (12, 44, 45, 13), (13, 45, 46, 14), (14, 46, 47, 15), (15, 47, 48, 16), (16, 48, 49, 17), (17, 49, 50, 18), (18, 50, 51, 19), (19, 51, 52, 20), (20, 52, 53, 21), (21, 53, 54, 22), (22, 54, 55, 23), (23, 55, 56, 24), (24, 56, 57, 25), (25, 57, 58, 26), (26, 58, 59, 27), (27, 59, 60, 28), (28, 60, 61, 29), (29, 61, 62, 30), (30, 62, 63, 31), (32, 0, 31, 63)])
me_cylinder_005.materials.append(mat_underframe)
me_cylinder_005.use_remesh_preserve_volume = False
me_cylinder_005.use_remesh_preserve_attributes = False
me_cylinder_005.use_mirror_vertex_groups = False
me_cylinder_005.update()
me_cylinder_001 = bpy.data.meshes.new('Cylinder.001')
me_cylinder_001.from_pydata([(-3.696, 0.223, 0.8039), (-3.736, 0.271, 0.8039), (-3.765, 0.3258, 0.8039), (-3.783, 0.3852, 0.8039), (-3.789, 0.447, 0.8039), (-3.783, 0.5088, 0.8039), (-3.765, 0.5682, 0.8039), (-3.736, 0.623, 0.8039), (-3.696, 0.671, 0.8039), (-3.648, 0.7104, 0.8039), (-3.594, 0.7397, 0.8039), (-3.534, 0.7577, 0.8039), (-3.472, 0.7638, 0.8039), (-3.41, 0.7577, 0.8039), (-3.351, 0.7397, 0.8039), (-3.296, 0.7104, 0.8039), (-3.248, 0.671, 0.8039), (-3.209, 0.623, 0.8039), (-3.18, 0.5682, 0.8039), (-3.162, 0.5088, 0.8039), (-3.156, 0.447, 0.8039), (-3.162, 0.3852, 0.8039), (-3.18, 0.3258, 0.8039), (-3.209, 0.271, 0.8039), (-3.248, 0.223, 0.8039), (-3.296, 0.1836, 0.8039), (-3.351, 0.1543, 0.8039), (-3.41, 0.1363, 0.8039), (-3.472, 0.1302, 0.8039), (-3.534, 0.1363, 0.8039), (-3.594, 0.1543, 0.8039), (-3.648, 0.1836, 0.8039), (-3.696, 0.223, 0.7439), (-3.736, 0.271, 0.7439), (-3.765, 0.3258, 0.7439), (-3.783, 0.3852, 0.7439), (-3.789, 0.447, 0.7439), (-3.783, 0.5088, 0.7439), (-3.765, 0.5682, 0.7439), (-3.736, 0.623, 0.7439), (-3.696, 0.671, 0.7439), (-3.648, 0.7104, 0.7439), (-3.594, 0.7397, 0.7439), (-3.534, 0.7577, 0.7439), (-3.472, 0.7638, 0.7439), (-3.41, 0.7577, 0.7439), (-3.351, 0.7397, 0.7439), (-3.296, 0.7104, 0.7439), (-3.248, 0.671, 0.7439), (-3.209, 0.623, 0.7439), (-3.18, 0.5682, 0.7439), (-3.162, 0.5088, 0.7439), (-3.156, 0.447, 0.7439), (-3.162, 0.3852, 0.7439), (-3.18, 0.3258, 0.7439), (-3.209, 0.271, 0.7439), (-3.248, 0.223, 0.7439), (-3.296, 0.1836, 0.7439), (-3.351, 0.1543, 0.7439), (-3.41, 0.1363, 0.7439), (-3.472, 0.1302, 0.7439), (-3.534, 0.1363, 0.7439), (-3.594, 0.1543, 0.7439), (-3.648, 0.1836, 0.7439), (-3.472, 0.447, 0.8039), (-3.472, 0.447, 0.7439)], [], [(64, 0, 1), (65, 33, 32), (64, 1, 2), (65, 34, 33), (64, 2, 3), (65, 35, 34), (64, 3, 4), (65, 36, 35), (64, 4, 5), (65, 37, 36), (64, 5, 6), (65, 38, 37), (64, 6, 7), (65, 39, 38), (64, 7, 8), (65, 40, 39), (64, 8, 9), (65, 41, 40), (64, 9, 10), (65, 42, 41), (64, 10, 11), (65, 43, 42), (64, 11, 12), (65, 44, 43), (64, 12, 13), (65, 45, 44), (64, 13, 14), (65, 46, 45), (64, 14, 15), (65, 47, 46), (64, 15, 16), (65, 48, 47), (64, 16, 17), (65, 49, 48), (64, 17, 18), (65, 50, 49), (64, 18, 19), (65, 51, 50), (64, 19, 20), (65, 52, 51), (64, 20, 21), (65, 53, 52), (64, 21, 22), (65, 54, 53), (64, 22, 23), (65, 55, 54), (64, 23, 24), (65, 56, 55), (64, 24, 25), (65, 57, 56), (64, 25, 26), (65, 58, 57), (64, 26, 27), (65, 59, 58), (64, 27, 28), (65, 60, 59), (64, 28, 29), (65, 61, 60), (64, 29, 30), (65, 62, 61), (64, 30, 31), (65, 63, 62), (31, 0, 64), (65, 32, 63), (0, 32, 33, 1), (1, 33, 34, 2), (2, 34, 35, 3), (3, 35, 36, 4), (4, 36, 37, 5), (5, 37, 38, 6), (6, 38, 39, 7), (7, 39, 40, 8), (8, 40, 41, 9), (9, 41, 42, 10), (10, 42, 43, 11), (11, 43, 44, 12), (12, 44, 45, 13), (13, 45, 46, 14), (14, 46, 47, 15), (15, 47, 48, 16), (16, 48, 49, 17), (17, 49, 50, 18), (18, 50, 51, 19), (19, 51, 52, 20), (20, 52, 53, 21), (21, 53, 54, 22), (22, 54, 55, 23), (23, 55, 56, 24), (24, 56, 57, 25), (25, 57, 58, 26), (26, 58, 59, 27), (27, 59, 60, 28), (28, 60, 61, 29), (29, 61, 62, 30), (30, 62, 63, 31), (32, 0, 31, 63)])
me_cylinder_001.materials.append(mat_wheel)
me_cylinder_001.use_remesh_preserve_volume = False
me_cylinder_001.use_remesh_preserve_attributes = False
me_cylinder_001.use_mirror_vertex_groups = False
me_cylinder_001.update()
me_sphere = bpy.data.meshes.new('Sphere')
me_sphere.from_pydata([(-1.333e-06, 1.25e-06, 31.62), (-22.88, 16.62, 14.14), (8.74, 26.9, 14.14), (28.28, 4.856e-07, 14.14), (-8.74, 26.9, -14.14), (22.88, 16.62, -14.14), (-28.28, -7.508e-07, -14.14), (1.432e-06, -1.515e-06, -31.62), (-13.45, 9.772, 26.9), (5.137, 15.81, 26.9), (-8.313, 25.58, 16.63), (-26.9, 5.941e-07, 16.63), (16.63, 1.043e-06, 26.9), (21.76, 15.81, 16.63), (-30.08, 9.772, -1.941e-06), (-18.59, 25.58, -2.13e-06), (4.973e-08, 31.62, -1.581e-06), (18.59, 25.58, -5.047e-07), (30.08, 9.772, 6.886e-07), (-21.76, 15.81, -16.63), (8.313, 25.58, -16.63), (26.9, -8.593e-07, -16.63), (-16.63, -1.308e-06, -26.9), (-5.137, 15.81, -26.9), (13.45, 9.772, -26.9), (-24.33, 17.68, -2.035e-06), (-20.73, 21.1, 7.071), (-21.46, 21.63, -2.082e-06), (-19.66, 23.34, 3.536), (-22.53, 19.39, 3.536), (-22.9, 19.65, -2.059e-06), (-20.02, 23.61, -2.106e-06), (-20.2, 22.22, 5.303), (-19.12, 24.46, 1.768), (-21.63, 20.25, 5.303), (-23.43, 18.53, 1.768), (-20.56, 22.49, 1.768), (-21.1, 21.37, 3.536), (-22.0, 20.51, 1.768), (-22.18, 20.64, -2.071e-06), (-20.74, 22.62, -2.094e-06), (-19.93, 22.78, 4.419), (-19.39, 23.9, 2.652), (-22.08, 19.82, 4.419), (-22.98, 18.96, 2.652), (-21.01, 22.06, 0.8839), (-20.11, 22.92, 2.652), (-21.82, 20.38, 3.536), (-20.38, 22.36, 3.536), (-21.73, 21.07, 0.8839), (-22.26, 19.95, 2.652), (-20.29, 23.05, 0.8839), (-19.57, 24.04, 0.8839), (-19.84, 23.48, 1.768), (-20.83, 21.93, 2.652), (-21.55, 20.94, 2.652), (-21.28, 21.5, 1.768), (-23.16, 19.09, 0.8839), (-22.45, 20.08, 0.8839), (-22.71, 19.52, 1.768), (-21.37, 20.81, 4.419), (-20.65, 21.8, 4.419), (-20.92, 21.24, 5.303), (-6.725, 4.886, 29.26), (-18.17, 13.2, 20.52), (2.569, 7.906, 29.26), (6.939, 21.36, 20.52), (0.2137, 26.24, 15.38), (-15.6, 21.1, 15.38), (-24.89, 8.312, 15.38), (-29.18, 4.886, -7.071), (-26.48, 13.2, 7.071), (-13.66, 26.24, -7.071), (4.37, 29.26, 7.071), (-4.37, 29.26, -7.071), (13.66, 26.24, 7.071), (20.73, 21.1, -7.071), (-25.02, 7.906, -15.38), (-15.25, 21.36, -15.38), (-0.2137, 26.24, -15.38), (15.6, 21.1, -15.38), (-22.45, -1.03e-06, -20.52), (-8.313, -1.412e-06, -29.26), (-6.939, 21.36, -20.52), (-2.569, 7.906, -29.26), (18.17, 13.2, -20.52), (6.725, 4.886, -29.26), (-10.88, 17.68, 21.76), (-4.156, 12.79, 26.9), (-1.588, 20.7, 21.76), (-20.17, 4.886, 21.76), (-28.49, 4.886, 8.313), (-4.156, 28.6, 8.313), (-13.45, 25.58, 8.313), (-9.294, 28.6, -1.855e-06), (-25.92, 12.79, -8.313), (-20.17, 20.7, -8.313), (4.156, 28.6, -8.313), (9.294, 28.6, -1.043e-06), (13.45, 25.58, -8.313), (-13.45, 15.81, -21.76), (-19.19, 7.906, -21.76), (-10.88, 7.906, -26.9), (10.88, 17.68, -21.76), (1.588, 20.7, -21.76), (4.156, 12.79, -26.9), (-19.08, 24.81, 0.4419)], [], [(9, 13, 12), (3, 12, 13), (18, 3, 13), (13, 17, 18), (21, 18, 5), (30, 25, 19), (26, 32, 10), (25, 35, 1), (34, 26, 1), (31, 40, 19), (40, 27, 19), (27, 39, 19), (39, 30, 19), (32, 41, 10), (41, 28, 10), (28, 42, 10), (42, 33, 10), (51, 36, 45), (45, 40, 51), (31, 51, 40), (40, 45, 27), (51, 31, 52), (52, 53, 51), (36, 51, 53), (53, 52, 33), (42, 28, 46), (46, 53, 42), (33, 42, 53), (53, 46, 36), (54, 36, 46), (46, 48, 54), (37, 54, 48), (48, 46, 28), (54, 37, 55), (55, 56, 54), (36, 54, 56), (56, 55, 38), (49, 27, 45), (45, 56, 49), (38, 49, 56), (56, 45, 36), (50, 38, 55), (55, 47, 50), (29, 50, 47), (47, 55, 37), (30, 57, 25), (57, 35, 25), (57, 30, 58), (58, 59, 57), (35, 57, 59), (59, 58, 38), (50, 29, 44), (44, 59, 50), (38, 50, 59), (59, 44, 35), (49, 38, 58), (58, 39, 49), (27, 49, 39), (39, 58, 30), (60, 34, 43), (43, 47, 60), (37, 60, 47), (47, 43, 29), (60, 37, 61), (61, 62, 60), (34, 60, 62), (62, 61, 32), (34, 62, 26), (62, 32, 26), (41, 32, 61), (61, 48, 41), (28, 41, 48), (48, 61, 37), (35, 44, 1), (44, 29, 1), (29, 43, 1), (43, 34, 1), (68, 10, 87), (87, 64, 68), (1, 68, 64), (64, 87, 8), (88, 8, 87), (87, 89, 88), (9, 88, 89), (89, 87, 10), (67, 2, 66), (66, 89, 67), (10, 67, 89), (89, 66, 9), (88, 9, 65), (65, 63, 88), (8, 88, 63), (65, 0, 63), (90, 11, 69), (69, 64, 90), (8, 90, 64), (64, 69, 1), (9, 66, 13), (66, 2, 13), (0, 65, 12), (65, 9, 12), (91, 14, 71), (71, 69, 91), (11, 91, 69), (69, 71, 1), (92, 16, 73), (73, 67, 92), (10, 92, 67), (67, 73, 2), (92, 10, 93), (93, 94, 92), (16, 92, 94), (94, 93, 15), (72, 4, 74), (74, 94, 72), (15, 72, 94), (94, 74, 16), (17, 76, 18), (76, 5, 18), (2, 75, 13), (75, 17, 13), (77, 19, 95), (95, 70, 77), (6, 77, 70), (70, 95, 14), (78, 4, 72), (72, 96, 78), (19, 78, 96), (96, 72, 15), (79, 20, 97), (97, 74, 79), (4, 79, 74), (74, 97, 16), (98, 16, 97), (97, 99, 98), (17, 98, 99), (99, 97, 20), (80, 5, 76), (76, 99, 80), (20, 80, 99), (99, 76, 17), (98, 17, 75), (75, 73, 98), (16, 98, 73), (73, 75, 2), (100, 23, 83), (83, 78, 100), (19, 100, 78), (78, 83, 4), (100, 19, 101), (101, 102, 100), (23, 100, 102), (102, 101, 22), (82, 7, 84), (84, 102, 82), (22, 82, 102), (102, 84, 23), (81, 22, 101), (101, 77, 81), (6, 81, 77), (77, 101, 19), (103, 24, 85), (85, 80, 103), (20, 103, 80), (80, 85, 5), (103, 20, 104), (104, 105, 103), (24, 103, 105), (105, 104, 23), (84, 7, 86), (86, 105, 84), (23, 84, 105), (105, 86, 24), (83, 23, 104), (104, 79, 83), (4, 83, 79), (79, 104, 20), (5, 85, 21), (85, 24, 21), (14, 95, 25), (95, 19, 25), (1, 71, 25), (71, 14, 25), (10, 68, 26), (68, 1, 26), (19, 96, 31), (96, 15, 31), (15, 93, 33), (93, 10, 33), (52, 106, 33), (106, 15, 33), (15, 106, 31), (106, 52, 31)])
me_sphere.use_remesh_preserve_volume = False
me_sphere.use_remesh_preserve_attributes = False
me_sphere.use_mirror_vertex_groups = False
me_sphere.update()
me_plane_019_mesh_01_000 = bpy.data.meshes.new('Plane_019-mesh_01.000')
me_plane_019_mesh_01_000.from_pydata([(0.08911, 0.3175, -0.1461), (0.08911, 0.0407, -0.1461), (-0.08911, 0.0407, -0.1461), (-0.08911, 0.3175, -0.1461), (0.08911, 0.3175, 0.1461), (0.08911, 0.0407, 0.1461), (-0.08911, 0.0407, 0.1461), (-0.08911, 0.3175, 0.1461), (-0.08911, -0.09198, 0.1461), (0.08911, -0.09198, 0.1461), (-0.08911, -0.09198, -0.1461), (0.08911, -0.09198, -0.1461), (-0.08911, 0.4565, 0.1461), (0.08911, 0.4565, 0.1461), (-0.08911, 0.4565, -0.1461), (0.08911, 0.4565, -0.1461), (0.08911, 0.4756, -0.09718), (-0.08911, 0.4756, -0.09718), (0.08911, 0.4756, 0.09718), (-0.08911, 0.4756, 0.09718), (-0.08911, 0.6121, 0.09718), (0.08911, 0.6121, 0.09718), (-0.08911, 0.6121, -0.09718), (0.08911, 0.6121, -0.09718), (0.244, -0.09198, -0.1461), (0.244, -0.09198, 0.1461), (0.244, 0.0407, 0.1461), (0.244, 0.0407, -0.1461), (0.3354, 0.0407, -0.1461), (0.3354, 0.0407, 0.1461), (0.3354, -0.09198, 0.1461), (0.3354, -0.09198, -0.1461), (0.3354, -0.5744, -0.1461), (0.3354, -0.5744, 0.1461), (0.244, -0.5744, 0.1461), (0.244, -0.5744, -0.1461)], [], [(15, 14, 17, 16), (12, 13, 18, 19), (13, 15, 16, 18), (14, 12, 19, 17), (18, 16, 23, 21), (19, 18, 21, 20), (16, 17, 22, 23), (11, 9, 8, 10), (9, 11, 24, 25), (25, 24, 35, 34), (34, 35, 32, 33), (17, 19, 20, 22), (22, 20, 21, 23), (6, 2, 10, 8), (5, 6, 8, 9), (2, 1, 11, 10), (11, 1, 27, 24), (5, 9, 25, 26), (1, 5, 26, 27), (27, 26, 29, 28), (26, 25, 30, 29), (24, 27, 28, 31), (28, 29, 30, 31), (31, 30, 33, 32), (24, 31, 32, 35), (30, 25, 34, 33), (0, 1, 2, 3), (4, 7, 6, 5), (0, 4, 5, 1), (2, 6, 7, 3), (3, 7, 12, 14), (4, 0, 15, 13), (0, 3, 14, 15)])
me_plane_019_mesh_01_000.polygons.foreach_set('material_index', [0, 0, 0, 0, 0, 0, 0, 0, 0, 0, 0, 1, 1, 1, 1, 1, 1, 1, 1, 1, 1, 1, 1, 1, 1, 1, 2, 2, 2, 2, 2, 2, 2])
me_plane_019_mesh_01_000.materials.append(mat_material_003)
me_plane_019_mesh_01_000.materials.append(mat_material_004)
me_plane_019_mesh_01_000.materials.append(mat_red_jumper)
me_plane_019_mesh_01_000.materials.append(mat_material_008)
me_plane_019_mesh_01_000.use_remesh_preserve_volume = False
me_plane_019_mesh_01_000.use_remesh_preserve_attributes = False
me_plane_019_mesh_01_000.use_mirror_vertex_groups = False
me_plane_019_mesh_01_000.update()
me_plane_019_mesh_006_me = bpy.data.meshes.new('Plane_019-mesh_006-me')
me_plane_019_mesh_006_me.from_pydata([(0.08911, 0.3175, -0.1461), (0.08911, 0.0407, -0.1461), (-0.08911, 0.0407, -0.1461), (-0.08911, 0.3175, -0.1461), (0.08911, 0.3175, 0.1461), (0.08911, 0.0407, 0.1461), (-0.08911, 0.0407, 0.1461), (-0.08911, 0.3175, 0.1461), (-0.08911, -0.09198, 0.1461), (0.08911, -0.09198, 0.1461), (-0.08911, -0.09198, -0.1461), (0.08911, -0.09198, -0.1461), (-0.08911, 0.4565, 0.1461), (0.08911, 0.4565, 0.1461), (-0.08911, 0.4565, -0.1461), (0.08911, 0.4565, -0.1461), (0.08911, 0.4756, -0.09718), (-0.08911, 0.4756, -0.09718), (0.08911, 0.4756, 0.09718), (-0.08911, 0.4756, 0.09718), (-0.08911, 0.6121, 0.09718), (0.08911, 0.6121, 0.09718), (-0.08911, 0.6121, -0.09718), (0.08911, 0.6121, -0.09718), (0.244, -0.09198, -0.1461), (0.244, -0.09198, 0.1461), (0.244, 0.0407, 0.1461), (0.244, 0.0407, -0.1461), (0.3354, 0.0407, -0.1461), (0.3354, 0.0407, 0.1461), (0.3354, -0.09198, 0.1461), (0.3354, -0.09198, -0.1461), (0.3354, -0.5744, -0.1461), (0.3354, -0.5744, 0.1461), (0.244, -0.5744, 0.1461), (0.244, -0.5744, -0.1461)], [], [(15, 14, 17, 16), (12, 13, 18, 19), (13, 15, 16, 18), (14, 12, 19, 17), (18, 16, 23, 21), (19, 18, 21, 20), (16, 17, 22, 23), (11, 9, 8, 10), (9, 11, 24, 25), (25, 24, 35, 34), (34, 35, 32, 33), (17, 19, 20, 22), (22, 20, 21, 23), (6, 2, 10, 8), (5, 6, 8, 9), (2, 1, 11, 10), (11, 1, 27, 24), (5, 9, 25, 26), (1, 5, 26, 27), (27, 26, 29, 28), (26, 25, 30, 29), (24, 27, 28, 31), (28, 29, 30, 31), (31, 30, 33, 32), (24, 31, 32, 35), (30, 25, 34, 33), (0, 1, 2, 3), (4, 7, 6, 5), (0, 4, 5, 1), (2, 6, 7, 3), (3, 7, 12, 14), (4, 0, 15, 13), (0, 3, 14, 15)])
me_plane_019_mesh_006_me.polygons.foreach_set('material_index', [0, 0, 0, 0, 0, 0, 0, 0, 0, 0, 0, 1, 1, 1, 1, 1, 1, 1, 1, 1, 1, 1, 1, 1, 1, 1, 2, 2, 2, 2, 2, 2, 2])
me_plane_019_mesh_006_me.materials.append(mat_material_003)
me_plane_019_mesh_006_me.materials.append(mat_material_004)
me_plane_019_mesh_006_me.materials.append(mat_blue_jumper)
me_plane_019_mesh_006_me.materials.append(mat_red_jumper)
me_plane_019_mesh_006_me.materials.append(mat_material_008)
me_plane_019_mesh_006_me.use_remesh_preserve_volume = False
me_plane_019_mesh_006_me.use_remesh_preserve_attributes = False
me_plane_019_mesh_006_me.use_mirror_vertex_groups = False
me_plane_019_mesh_006_me.update()
me_plane_019_mesh_007_me = bpy.data.meshes.new('Plane_019-mesh_007-me')
me_plane_019_mesh_007_me.from_pydata([(0.08911, 0.3175, -0.1461), (0.08911, 0.0407, -0.1461), (-0.08911, 0.0407, -0.1461), (-0.08911, 0.3175, -0.1461), (0.08911, 0.3175, 0.1461), (0.08911, 0.0407, 0.1461), (-0.08911, 0.0407, 0.1461), (-0.08911, 0.3175, 0.1461), (-0.08911, -0.09198, 0.1461), (0.08911, -0.09198, 0.1461), (-0.08911, -0.09198, -0.1461), (0.08911, -0.09198, -0.1461), (-0.08911, 0.4565, 0.1461), (0.08911, 0.4565, 0.1461), (-0.08911, 0.4565, -0.1461), (0.08911, 0.4565, -0.1461), (0.08911, 0.4756, -0.09718), (-0.08911, 0.4756, -0.09718), (0.08911, 0.4756, 0.09718), (-0.08911, 0.4756, 0.09718), (-0.08911, 0.6121, 0.09718), (0.08911, 0.6121, 0.09718), (-0.08911, 0.6121, -0.09718), (0.08911, 0.6121, -0.09718), (0.244, -0.09198, -0.1461), (0.244, -0.09198, 0.1461), (0.244, 0.0407, 0.1461), (0.244, 0.0407, -0.1461), (0.3354, 0.0407, -0.1461), (0.3354, 0.0407, 0.1461), (0.3354, -0.09198, 0.1461), (0.3354, -0.09198, -0.1461), (0.3354, -0.5744, -0.1461), (0.3354, -0.5744, 0.1461), (0.244, -0.5744, 0.1461), (0.244, -0.5744, -0.1461)], [], [(15, 14, 17, 16), (12, 13, 18, 19), (13, 15, 16, 18), (14, 12, 19, 17), (18, 16, 23, 21), (19, 18, 21, 20), (16, 17, 22, 23), (11, 9, 8, 10), (9, 11, 24, 25), (25, 24, 35, 34), (34, 35, 32, 33), (17, 19, 20, 22), (22, 20, 21, 23), (6, 2, 10, 8), (5, 6, 8, 9), (2, 1, 11, 10), (11, 1, 27, 24), (5, 9, 25, 26), (1, 5, 26, 27), (27, 26, 29, 28), (26, 25, 30, 29), (24, 27, 28, 31), (28, 29, 30, 31), (31, 30, 33, 32), (24, 31, 32, 35), (30, 25, 34, 33), (0, 1, 2, 3), (4, 7, 6, 5), (0, 4, 5, 1), (2, 6, 7, 3), (3, 7, 12, 14), (4, 0, 15, 13), (0, 3, 14, 15)])
me_plane_019_mesh_007_me.polygons.foreach_set('material_index', [0, 0, 0, 0, 0, 0, 0, 0, 0, 0, 0, 1, 1, 1, 1, 1, 1, 1, 1, 1, 1, 1, 1, 1, 1, 1, 2, 2, 2, 2, 2, 2, 2])
me_plane_019_mesh_007_me.materials.append(mat_material_003)
me_plane_019_mesh_007_me.materials.append(mat_material_004)
me_plane_019_mesh_007_me.materials.append(mat_red_jumper)
me_plane_019_mesh_007_me.materials.append(mat_material_008)
me_plane_019_mesh_007_me.use_remesh_preserve_volume = False
me_plane_019_mesh_007_me.use_remesh_preserve_attributes = False
me_plane_019_mesh_007_me.use_mirror_vertex_groups = False
me_plane_019_mesh_007_me.update()
me_plane_019_mesh_008_me = bpy.data.meshes.new('Plane_019-mesh_008-me')
me_plane_019_mesh_008_me.from_pydata([(0.08911, 0.3175, -0.1461), (0.08911, 0.0407, -0.1461), (-0.08911, 0.0407, -0.1461), (-0.08911, 0.3175, -0.1461), (0.08911, 0.3175, 0.1461), (0.08911, 0.0407, 0.1461), (-0.08911, 0.0407, 0.1461), (-0.08911, 0.3175, 0.1461), (-0.08911, -0.09198, 0.1461), (0.08911, -0.09198, 0.1461), (-0.08911, -0.09198, -0.1461), (0.08911, -0.09198, -0.1461), (-0.08911, 0.4565, 0.1461), (0.08911, 0.4565, 0.1461), (-0.08911, 0.4565, -0.1461), (0.08911, 0.4565, -0.1461), (0.08911, 0.4756, -0.09718), (-0.08911, 0.4756, -0.09718), (0.08911, 0.4756, 0.09718), (-0.08911, 0.4756, 0.09718), (-0.08911, 0.6121, 0.09718), (0.08911, 0.6121, 0.09718), (-0.08911, 0.6121, -0.09718), (0.08911, 0.6121, -0.09718), (0.244, -0.09198, -0.1461), (0.244, -0.09198, 0.1461), (0.244, 0.0407, 0.1461), (0.244, 0.0407, -0.1461), (0.3354, 0.0407, -0.1461), (0.3354, 0.0407, 0.1461), (0.3354, -0.09198, 0.1461), (0.3354, -0.09198, -0.1461), (0.3354, -0.5744, -0.1461), (0.3354, -0.5744, 0.1461), (0.244, -0.5744, 0.1461), (0.244, -0.5744, -0.1461)], [], [(15, 14, 17, 16), (12, 13, 18, 19), (13, 15, 16, 18), (14, 12, 19, 17), (18, 16, 23, 21), (19, 18, 21, 20), (16, 17, 22, 23), (11, 9, 8, 10), (9, 11, 24, 25), (25, 24, 35, 34), (34, 35, 32, 33), (17, 19, 20, 22), (22, 20, 21, 23), (6, 2, 10, 8), (5, 6, 8, 9), (2, 1, 11, 10), (11, 1, 27, 24), (5, 9, 25, 26), (1, 5, 26, 27), (27, 26, 29, 28), (26, 25, 30, 29), (24, 27, 28, 31), (28, 29, 30, 31), (31, 30, 33, 32), (24, 31, 32, 35), (30, 25, 34, 33)])
me_plane_019_mesh_008_me.polygons.foreach_set('material_index', [0, 0, 0, 0, 0, 0, 0, 0, 0, 0, 0, 1, 1, 1, 1, 1, 1, 1, 1, 1, 1, 1, 1, 1, 1, 1])
me_plane_019_mesh_008_me.materials.append(mat_material_003)
me_plane_019_mesh_008_me.materials.append(mat_material_004)
me_plane_019_mesh_008_me.materials.append(mat_material_008)
me_plane_019_mesh_008_me.use_remesh_preserve_volume = False
me_plane_019_mesh_008_me.use_remesh_preserve_attributes = False
me_plane_019_mesh_008_me.use_mirror_vertex_groups = False
me_plane_019_mesh_008_me.update()
me_plane_019_mesh_013_me = bpy.data.meshes.new('Plane_019-mesh_013-me')
me_plane_019_mesh_013_me.from_pydata([(0.08911, 0.3175, -0.1461), (0.08911, 0.0407, -0.1461), (-0.08911, 0.0407, -0.1461), (-0.08911, 0.3175, -0.1461), (0.08911, 0.3175, 0.1461), (0.08911, 0.0407, 0.1461), (-0.08911, 0.0407, 0.1461), (-0.08911, 0.3175, 0.1461), (-0.08911, -0.09198, 0.1461), (0.08911, -0.09198, 0.1461), (-0.08911, -0.09198, -0.1461), (0.08911, -0.09198, -0.1461), (-0.08911, 0.4565, 0.1461), (0.08911, 0.4565, 0.1461), (-0.08911, 0.4565, -0.1461), (0.08911, 0.4565, -0.1461), (0.08911, 0.4756, -0.09718), (-0.08911, 0.4756, -0.09718), (0.08911, 0.4756, 0.09718), (-0.08911, 0.4756, 0.09718), (-0.08911, 0.6121, 0.09718), (0.08911, 0.6121, 0.09718), (-0.08911, 0.6121, -0.09718), (0.08911, 0.6121, -0.09718), (0.244, -0.09198, -0.1461), (0.244, -0.09198, 0.1461), (0.244, 0.0407, 0.1461), (0.244, 0.0407, -0.1461), (0.3354, 0.0407, -0.1461), (0.3354, 0.0407, 0.1461), (0.3354, -0.09198, 0.1461), (0.3354, -0.09198, -0.1461), (0.3354, -0.5744, -0.1461), (0.3354, -0.5744, 0.1461), (0.244, -0.5744, 0.1461), (0.244, -0.5744, -0.1461)], [], [(15, 14, 17, 16), (12, 13, 18, 19), (13, 15, 16, 18), (14, 12, 19, 17), (18, 16, 23, 21), (19, 18, 21, 20), (16, 17, 22, 23), (11, 9, 8, 10), (9, 11, 24, 25), (25, 24, 35, 34), (34, 35, 32, 33), (17, 19, 20, 22), (22, 20, 21, 23), (6, 2, 10, 8), (5, 6, 8, 9), (2, 1, 11, 10), (11, 1, 27, 24), (5, 9, 25, 26), (1, 5, 26, 27), (27, 26, 29, 28), (26, 25, 30, 29), (24, 27, 28, 31), (28, 29, 30, 31), (31, 30, 33, 32), (24, 31, 32, 35), (30, 25, 34, 33), (0, 1, 2, 3), (4, 7, 6, 5), (0, 4, 5, 1), (2, 6, 7, 3), (3, 7, 12, 14), (4, 0, 15, 13), (0, 3, 14, 15)])
me_plane_019_mesh_013_me.polygons.foreach_set('material_index', [0, 0, 0, 0, 0, 0, 0, 0, 0, 0, 0, 1, 1, 1, 1, 1, 1, 1, 1, 1, 1, 1, 1, 1, 1, 1, 4, 4, 4, 4, 4, 4, 4])
me_plane_019_mesh_013_me.materials.append(mat_material_003)
me_plane_019_mesh_013_me.materials.append(mat_material_004)
me_plane_019_mesh_013_me.materials.append(mat_blue_jumper)
me_plane_019_mesh_013_me.materials.append(mat_red_jumper)
me_plane_019_mesh_013_me.materials.append(mat_green_jumper)
me_plane_019_mesh_013_me.materials.append(mat_material_008)
me_plane_019_mesh_013_me.use_remesh_preserve_volume = False
me_plane_019_mesh_013_me.use_remesh_preserve_attributes = False
me_plane_019_mesh_013_me.use_mirror_vertex_groups = False
me_plane_019_mesh_013_me.update()
me_plane_019_mesh_014_me = bpy.data.meshes.new('Plane_019-mesh_014-me')
me_plane_019_mesh_014_me.from_pydata([(0.08911, 0.3175, -0.1461), (0.08911, 0.0407, -0.1461), (-0.08911, 0.0407, -0.1461), (-0.08911, 0.3175, -0.1461), (0.08911, 0.3175, 0.1461), (0.08911, 0.0407, 0.1461), (-0.08911, 0.0407, 0.1461), (-0.08911, 0.3175, 0.1461), (-0.08911, -0.09198, 0.1461), (0.08911, -0.09198, 0.1461), (-0.08911, -0.09198, -0.1461), (0.08911, -0.09198, -0.1461), (-0.08911, 0.4565, 0.1461), (0.08911, 0.4565, 0.1461), (-0.08911, 0.4565, -0.1461), (0.08911, 0.4565, -0.1461), (0.08911, 0.4756, -0.09718), (-0.08911, 0.4756, -0.09718), (0.08911, 0.4756, 0.09718), (-0.08911, 0.4756, 0.09718), (-0.08911, 0.6121, 0.09718), (0.08911, 0.6121, 0.09718), (-0.08911, 0.6121, -0.09718), (0.08911, 0.6121, -0.09718), (0.244, -0.09198, -0.1461), (0.244, -0.09198, 0.1461), (0.244, 0.0407, 0.1461), (0.244, 0.0407, -0.1461), (0.3354, 0.0407, -0.1461), (0.3354, 0.0407, 0.1461), (0.3354, -0.09198, 0.1461), (0.3354, -0.09198, -0.1461), (0.3354, -0.5744, -0.1461), (0.3354, -0.5744, 0.1461), (0.244, -0.5744, 0.1461), (0.244, -0.5744, -0.1461)], [], [(15, 14, 17, 16), (12, 13, 18, 19), (13, 15, 16, 18), (14, 12, 19, 17), (18, 16, 23, 21), (19, 18, 21, 20), (16, 17, 22, 23), (11, 9, 8, 10), (9, 11, 24, 25), (25, 24, 35, 34), (34, 35, 32, 33), (17, 19, 20, 22), (22, 20, 21, 23), (6, 2, 10, 8), (5, 6, 8, 9), (2, 1, 11, 10), (11, 1, 27, 24), (5, 9, 25, 26), (1, 5, 26, 27), (27, 26, 29, 28), (26, 25, 30, 29), (24, 27, 28, 31), (28, 29, 30, 31), (31, 30, 33, 32), (24, 31, 32, 35), (30, 25, 34, 33), (0, 1, 2, 3), (4, 7, 6, 5), (0, 4, 5, 1), (2, 6, 7, 3), (3, 7, 12, 14), (4, 0, 15, 13), (0, 3, 14, 15)])
me_plane_019_mesh_014_me.polygons.foreach_set('material_index', [0, 0, 0, 0, 0, 0, 0, 0, 0, 0, 0, 1, 1, 1, 1, 1, 1, 1, 1, 1, 1, 1, 1, 1, 1, 1, 2, 2, 2, 2, 2, 2, 2])
me_plane_019_mesh_014_me.materials.append(mat_material_003)
me_plane_019_mesh_014_me.materials.append(mat_material_004)
me_plane_019_mesh_014_me.materials.append(mat_blue_jumper)
me_plane_019_mesh_014_me.materials.append(mat_red_jumper)
me_plane_019_mesh_014_me.materials.append(mat_material_008)
me_plane_019_mesh_014_me.use_remesh_preserve_volume = False
me_plane_019_mesh_014_me.use_remesh_preserve_attributes = False
me_plane_019_mesh_014_me.use_mirror_vertex_groups = False
me_plane_019_mesh_014_me.update()
me_plane_019_mesh_015_me = bpy.data.meshes.new('Plane_019-mesh_015-me')
me_plane_019_mesh_015_me.from_pydata([(0.08911, 0.3175, -0.1461), (0.08911, 0.0407, -0.1461), (-0.08911, 0.0407, -0.1461), (-0.08911, 0.3175, -0.1461), (0.08911, 0.3175, 0.1461), (0.08911, 0.0407, 0.1461), (-0.08911, 0.0407, 0.1461), (-0.08911, 0.3175, 0.1461), (-0.08911, -0.09198, 0.1461), (0.08911, -0.09198, 0.1461), (-0.08911, -0.09198, -0.1461), (0.08911, -0.09198, -0.1461), (-0.08911, 0.4565, 0.1461), (0.08911, 0.4565, 0.1461), (-0.08911, 0.4565, -0.1461), (0.08911, 0.4565, -0.1461), (0.08911, 0.4756, -0.09718), (-0.08911, 0.4756, -0.09718), (0.08911, 0.4756, 0.09718), (-0.08911, 0.4756, 0.09718), (-0.08911, 0.6121, 0.09718), (0.08911, 0.6121, 0.09718), (-0.08911, 0.6121, -0.09718), (0.08911, 0.6121, -0.09718), (0.244, -0.09198, -0.1461), (0.244, -0.09198, 0.1461), (0.244, 0.0407, 0.1461), (0.244, 0.0407, -0.1461), (0.3354, 0.0407, -0.1461), (0.3354, 0.0407, 0.1461), (0.3354, -0.09198, 0.1461), (0.3354, -0.09198, -0.1461), (0.3354, -0.5744, -0.1461), (0.3354, -0.5744, 0.1461), (0.244, -0.5744, 0.1461), (0.244, -0.5744, -0.1461)], [], [(15, 14, 17, 16), (12, 13, 18, 19), (13, 15, 16, 18), (14, 12, 19, 17), (18, 16, 23, 21), (19, 18, 21, 20), (16, 17, 22, 23), (11, 9, 8, 10), (9, 11, 24, 25), (25, 24, 35, 34), (34, 35, 32, 33), (17, 19, 20, 22), (22, 20, 21, 23), (6, 2, 10, 8), (5, 6, 8, 9), (2, 1, 11, 10), (11, 1, 27, 24), (5, 9, 25, 26), (1, 5, 26, 27), (27, 26, 29, 28), (26, 25, 30, 29), (24, 27, 28, 31), (28, 29, 30, 31), (31, 30, 33, 32), (24, 31, 32, 35), (30, 25, 34, 33), (0, 1, 2, 3), (4, 7, 6, 5), (0, 4, 5, 1), (2, 6, 7, 3), (3, 7, 12, 14), (4, 0, 15, 13), (0, 3, 14, 15)])
me_plane_019_mesh_015_me.polygons.foreach_set('material_index', [0, 0, 0, 0, 0, 0, 0, 0, 0, 0, 0, 1, 1, 1, 1, 1, 1, 1, 1, 1, 1, 1, 1, 1, 1, 1, 2, 2, 2, 2, 2, 2, 2])
me_plane_019_mesh_015_me.materials.append(mat_material_003)
me_plane_019_mesh_015_me.materials.append(mat_material_004)
me_plane_019_mesh_015_me.materials.append(mat_red_jumper)
me_plane_019_mesh_015_me.materials.append(mat_material_008)
me_plane_019_mesh_015_me.use_remesh_preserve_volume = False
me_plane_019_mesh_015_me.use_remesh_preserve_attributes = False
me_plane_019_mesh_015_me.use_mirror_vertex_groups = False
me_plane_019_mesh_015_me.update()
me_plane_019_mesh_018_me = bpy.data.meshes.new('Plane_019-mesh_018-me')
me_plane_019_mesh_018_me.from_pydata([(0.08911, 0.3175, -0.1461), (0.08911, 0.0407, -0.1461), (-0.08911, 0.0407, -0.1461), (-0.08911, 0.3175, -0.1461), (0.08911, 0.3175, 0.1461), (0.08911, 0.0407, 0.1461), (-0.08911, 0.0407, 0.1461), (-0.08911, 0.3175, 0.1461), (-0.08911, -0.09198, 0.1461), (0.08911, -0.09198, 0.1461), (-0.08911, -0.09198, -0.1461), (0.08911, -0.09198, -0.1461), (-0.08911, 0.4565, 0.1461), (0.08911, 0.4565, 0.1461), (-0.08911, 0.4565, -0.1461), (0.08911, 0.4565, -0.1461), (0.08911, 0.4756, -0.09718), (-0.08911, 0.4756, -0.09718), (0.08911, 0.4756, 0.09718), (-0.08911, 0.4756, 0.09718), (-0.08911, 0.6121, 0.09718), (0.08911, 0.6121, 0.09718), (-0.08911, 0.6121, -0.09718), (0.08911, 0.6121, -0.09718), (0.244, -0.09198, -0.1461), (0.244, -0.09198, 0.1461), (0.244, 0.0407, 0.1461), (0.244, 0.0407, -0.1461), (0.3354, 0.0407, -0.1461), (0.3354, 0.0407, 0.1461), (0.3354, -0.09198, 0.1461), (0.3354, -0.09198, -0.1461), (0.3354, -0.5744, -0.1461), (0.3354, -0.5744, 0.1461), (0.244, -0.5744, 0.1461), (0.244, -0.5744, -0.1461)], [], [(15, 14, 17, 16), (12, 13, 18, 19), (13, 15, 16, 18), (14, 12, 19, 17), (18, 16, 23, 21), (19, 18, 21, 20), (16, 17, 22, 23), (11, 9, 8, 10), (9, 11, 24, 25), (25, 24, 35, 34), (34, 35, 32, 33), (17, 19, 20, 22), (22, 20, 21, 23), (6, 2, 10, 8), (5, 6, 8, 9), (2, 1, 11, 10), (11, 1, 27, 24), (5, 9, 25, 26), (1, 5, 26, 27), (27, 26, 29, 28), (26, 25, 30, 29), (24, 27, 28, 31), (28, 29, 30, 31), (31, 30, 33, 32), (24, 31, 32, 35), (30, 25, 34, 33), (0, 1, 2, 3), (4, 7, 6, 5), (0, 4, 5, 1), (2, 6, 7, 3), (3, 7, 12, 14), (4, 0, 15, 13), (0, 3, 14, 15)])
me_plane_019_mesh_018_me.polygons.foreach_set('material_index', [0, 0, 0, 0, 0, 0, 0, 0, 0, 0, 0, 1, 1, 1, 1, 1, 1, 1, 1, 1, 1, 1, 1, 1, 1, 1, 2, 2, 2, 2, 2, 2, 2])
me_plane_019_mesh_018_me.materials.append(mat_material_003)
me_plane_019_mesh_018_me.materials.append(mat_material_004)
me_plane_019_mesh_018_me.materials.append(mat_red_jumper)
me_plane_019_mesh_018_me.materials.append(mat_material_008)
me_plane_019_mesh_018_me.use_remesh_preserve_volume = False
me_plane_019_mesh_018_me.use_remesh_preserve_attributes = False
me_plane_019_mesh_018_me.use_mirror_vertex_groups = False
me_plane_019_mesh_018_me.update()
me_plane_019_mesh_020_me = bpy.data.meshes.new('Plane_019-mesh_020-me')
me_plane_019_mesh_020_me.from_pydata([(0.08911, 0.3175, -0.1461), (0.08911, 0.0407, -0.1461), (-0.08911, 0.0407, -0.1461), (-0.08911, 0.3175, -0.1461), (0.08911, 0.3175, 0.1461), (0.08911, 0.0407, 0.1461), (-0.08911, 0.0407, 0.1461), (-0.08911, 0.3175, 0.1461), (-0.08911, -0.09198, 0.1461), (0.08911, -0.09198, 0.1461), (-0.08911, -0.09198, -0.1461), (0.08911, -0.09198, -0.1461), (-0.08911, 0.4565, 0.1461), (0.08911, 0.4565, 0.1461), (-0.08911, 0.4565, -0.1461), (0.08911, 0.4565, -0.1461), (0.08911, 0.4756, -0.09718), (-0.08911, 0.4756, -0.09718), (0.08911, 0.4756, 0.09718), (-0.08911, 0.4756, 0.09718), (-0.08911, 0.6121, 0.09718), (0.08911, 0.6121, 0.09718), (-0.08911, 0.6121, -0.09718), (0.08911, 0.6121, -0.09718), (0.244, -0.09198, -0.1461), (0.244, -0.09198, 0.1461), (0.244, 0.0407, 0.1461), (0.244, 0.0407, -0.1461), (0.3354, 0.0407, -0.1461), (0.3354, 0.0407, 0.1461), (0.3354, -0.09198, 0.1461), (0.3354, -0.09198, -0.1461), (0.3354, -0.5744, -0.1461), (0.3354, -0.5744, 0.1461), (0.244, -0.5744, 0.1461), (0.244, -0.5744, -0.1461)], [], [(15, 14, 17, 16), (12, 13, 18, 19), (13, 15, 16, 18), (14, 12, 19, 17), (18, 16, 23, 21), (19, 18, 21, 20), (16, 17, 22, 23), (11, 9, 8, 10), (9, 11, 24, 25), (25, 24, 35, 34), (34, 35, 32, 33), (17, 19, 20, 22), (22, 20, 21, 23), (6, 2, 10, 8), (5, 6, 8, 9), (2, 1, 11, 10), (11, 1, 27, 24), (5, 9, 25, 26), (1, 5, 26, 27), (27, 26, 29, 28), (26, 25, 30, 29), (24, 27, 28, 31), (28, 29, 30, 31), (31, 30, 33, 32), (24, 31, 32, 35), (30, 25, 34, 33), (0, 1, 2, 3), (4, 7, 6, 5), (0, 4, 5, 1), (2, 6, 7, 3), (3, 7, 12, 14), (4, 0, 15, 13), (0, 3, 14, 15)])
me_plane_019_mesh_020_me.polygons.foreach_set('material_index', [0, 0, 0, 0, 0, 0, 0, 0, 0, 0, 0, 1, 1, 1, 1, 1, 1, 1, 1, 1, 1, 1, 1, 1, 1, 1, 2, 2, 2, 2, 2, 2, 2])
me_plane_019_mesh_020_me.materials.append(mat_material_003)
me_plane_019_mesh_020_me.materials.append(mat_material_004)
me_plane_019_mesh_020_me.materials.append(mat_blue_jumper)
me_plane_019_mesh_020_me.materials.append(mat_red_jumper)
me_plane_019_mesh_020_me.materials.append(mat_material_008)
me_plane_019_mesh_020_me.use_remesh_preserve_volume = False
me_plane_019_mesh_020_me.use_remesh_preserve_attributes = False
me_plane_019_mesh_020_me.use_mirror_vertex_groups = False
me_plane_019_mesh_020_me.update()

# ---- objects
ob_cube_003 = bpy.data.objects.new('Cube.003', me_cube_021)
ob_cube_002 = bpy.data.objects.new('Cube.002', me_cube_017)
ob_cube_001 = bpy.data.objects.new('Cube.001', me_cube_016)
ob_cube = bpy.data.objects.new('Cube', me_cube_001)
ob_cylinder_005 = bpy.data.objects.new('Cylinder.005', me_cylinder_007)
ob_cylinder_003 = bpy.data.objects.new('Cylinder.003', me_cylinder_006)
ob_cylinder = bpy.data.objects.new('Cylinder', me_cylinder_003)
ob_cylinder_002 = bpy.data.objects.new('Cylinder.002', me_cylinder)
ob_sphere_001 = bpy.data.objects.new('Sphere.001', me_sphere_001)
ob_cylinder_004 = bpy.data.objects.new('Cylinder.004', me_cylinder_005)
ob_cylinder_001 = bpy.data.objects.new('Cylinder.001', me_cylinder_001)
ob_camera = bpy.data.objects.new('Camera', cam_camera_001)
ob_sphere = bpy.data.objects.new('Sphere', me_sphere)
ob_lamp_001 = bpy.data.objects.new('Lamp.001', light_lamp)
ob_plane_020_017_001 = bpy.data.objects.new('Plane_020_017.001', me_plane_019_mesh_01_000)
ob_plane_020_005 = bpy.data.objects.new('Plane_020_005', me_plane_019_mesh_006_me)
ob_plane_020_006 = bpy.data.objects.new('Plane_020_006', me_plane_019_mesh_007_me)
ob_plane_020_007 = bpy.data.objects.new('Plane_020_007', me_plane_019_mesh_008_me)
ob_plane_020_012 = bpy.data.objects.new('Plane_020_012', me_plane_019_mesh_013_me)
ob_plane_020_013 = bpy.data.objects.new('Plane_020_013', me_plane_019_mesh_014_me)
ob_plane_020_014 = bpy.data.objects.new('Plane_020_014', me_plane_019_mesh_015_me)
ob_plane_020_017 = bpy.data.objects.new('Plane_020_017', me_plane_019_mesh_018_me)
ob_plane_020_019 = bpy.data.objects.new('Plane_020_019', me_plane_019_mesh_020_me)

# ---- transforms, parenting, visibility, modifiers, constraints
ob_cube_003.location = (5.551e-16, -2.22e-15, 0.0)
ob_cube_003.rotation_euler = (1.571, -8.742e-08, -17.28)
ob_cube_003.lock_rotations_4d = False
ob_cube_003.empty_display_type = 'ARROWS'
ob_cube_003.color = (0.0, 0.0, 0.0, 1.0)
ob_cube_003.lineart.crease_threshold = 0.0
ob_cube_002.location = (4.718e-16, -4.33e-15, 0.0)
ob_cube_002.rotation_euler = (1.571, -8.742e-08, -17.28)
ob_cube_002.lock_rotations_4d = False
ob_cube_002.empty_display_type = 'ARROWS'
ob_cube_002.color = (0.0, 0.0, 0.0, 1.0)
ob_cube_002.lineart.crease_threshold = 0.0
ob_cube_001.location = (7.216e-16, -6.106e-16, 0.0)
ob_cube_001.rotation_euler = (1.571, -8.742e-08, -17.28)
ob_cube_001.lock_rotations_4d = False
ob_cube_001.empty_display_type = 'ARROWS'
ob_cube_001.color = (0.0, 0.0, 0.0, 1.0)
ob_cube_001.lineart.crease_threshold = 0.0
ob_cube.location = (5.551e-16, -7.216e-16, 0.0)
ob_cube.rotation_euler = (1.571, -8.742e-08, -17.28)
ob_cube.lock_rotations_4d = False
ob_cube.empty_display_type = 'ARROWS'
ob_cube.color = (0.0, 0.0, 0.0, 1.0)
ob_cube.lineart.crease_threshold = 0.0
ob_cylinder_005.location = (-1.138e-15, -7.216e-16, 0.0)
ob_cylinder_005.rotation_euler = (1.571, 1.51e-07, -17.28)
ob_cylinder_005.lock_rotations_4d = False
ob_cylinder_005.empty_display_type = 'ARROWS'
ob_cylinder_005.color = (0.0, 0.0, 0.0, 1.0)
ob_cylinder_005.lineart.crease_threshold = 0.0
ob_cylinder_003.location = (4.108e-15, -1.665e-16, 0.0)
ob_cylinder_003.rotation_euler = (1.571, 1.51e-07, -17.28)
ob_cylinder_003.scale = (0.1, 0.1, 0.1)
ob_cylinder_003.lock_rotations_4d = False
ob_cylinder_003.empty_display_type = 'ARROWS'
ob_cylinder_003.color = (0.0, 0.0, 0.0, 1.0)
ob_cylinder_003.lineart.crease_threshold = 0.0
ob_cylinder.location = (5.274e-16, -6.106e-16, 0.0)
ob_cylinder.rotation_euler = (1.571, 1.51e-07, -17.28)
ob_cylinder.lock_rotations_4d = False
ob_cylinder.empty_display_type = 'ARROWS'
ob_cylinder.color = (0.0, 0.0, 0.0, 1.0)
ob_cylinder.lineart.crease_threshold = 0.0
ob_cylinder_002.location = (5.274e-16, -6.106e-16, 0.0)
ob_cylinder_002.rotation_euler = (1.571, 1.51e-07, -17.28)
ob_cylinder_002.lock_rotations_4d = False
ob_cylinder_002.empty_display_type = 'ARROWS'
ob_cylinder_002.color = (0.0, 0.0, 0.0, 1.0)
ob_cylinder_002.lineart.crease_threshold = 0.0
ob_sphere_001.location = (5.274e-16, -6.106e-16, 0.0)
ob_sphere_001.rotation_euler = (1.571, -8.742e-08, -17.28)
ob_sphere_001.lock_rotations_4d = False
ob_sphere_001.empty_display_type = 'ARROWS'
ob_sphere_001.color = (0.0, 0.0, 0.0, 1.0)
ob_sphere_001.lineart.crease_threshold = 0.0
ob_cylinder_004.location = (1.332e-15, -7.451e-09, 0.0)
ob_cylinder_004.rotation_euler = (1.571, 1.51e-07, -17.28)
ob_cylinder_004.scale = (0.1, 0.1, 0.1)
ob_cylinder_004.lock_rotations_4d = False
ob_cylinder_004.empty_display_type = 'ARROWS'
ob_cylinder_004.color = (0.0, 0.0, 0.0, 1.0)
ob_cylinder_004.lineart.crease_threshold = 0.0
ob_cylinder_001.location = (8.604e-16, -4.441e-16, 0.0)
ob_cylinder_001.rotation_euler = (1.571, 1.51e-07, -17.28)
ob_cylinder_001.lock_rotations_4d = False
ob_cylinder_001.empty_display_type = 'ARROWS'
ob_cylinder_001.color = (0.0, 0.0, 0.0, 1.0)
ob_cylinder_001.lineart.crease_threshold = 0.0
ob_camera.location = (10.0, -10.0, 10.0)
ob_camera.rotation_euler = (1.047, 0.0, 0.7854)
ob_camera.lock_rotations_4d = False
ob_camera.empty_display_type = 'ARROWS'
ob_camera.color = (0.0, 0.0, 0.0, 1.0)
ob_camera.lineart.crease_threshold = 0.0
ob_sphere.location = (-0.02993, 0.1261, 0.07312)
ob_sphere.rotation_euler = (1.571, -0.0, 1.571)
ob_sphere.lock_rotations_4d = False
ob_sphere.empty_display_type = 'ARROWS'
ob_sphere.color = (0.0, 0.0, 0.0, 1.0)
ob_sphere.show_instancer_for_render = False
ob_sphere.instance_type = 'VERTS'
ob_sphere.use_instance_vertices_rotation = True
ob_sphere.lineart.crease_threshold = 0.0
ob_lamp_001.parent = ob_sphere
ob_lamp_001.matrix_parent_inverse = Matrix(((-4.371e-08, 1.0, -2.118e-22, -0.1261), (4.371e-08, 1.911e-15, 1.0, -0.07312), (1.0, 4.371e-08, -4.371e-08, 0.02993), (0.0, 0.0, 0.0, 1.0)))
ob_lamp_001.location = (-0.02993, 0.1261, 0.07312)
ob_lamp_001.rotation_euler = (1.571, -0.0, 1.571)
ob_lamp_001.lock_rotations_4d = False
ob_lamp_001.empty_display_type = 'ARROWS'
ob_lamp_001.color = (0.0, 0.0, 0.0, 1.0)
ob_lamp_001.lineart.crease_threshold = 0.0
ob_plane_020_017_001.location = (0.5136, -2.618, 1.586)
ob_plane_020_017_001.rotation_euler = (1.571, -2.98e-08, 1.571)
ob_plane_020_017_001.scale = (0.879, 0.9, 1.0)
ob_plane_020_017_001.lineart.crease_threshold = 0.0
ob_plane_020_005.location = (0.5141, -2.973, 1.605)
ob_plane_020_005.rotation_euler = (1.571, -3.197e-13, -1.571)
ob_plane_020_005.scale = (0.879, 0.9, 1.0)
ob_plane_020_005.lineart.crease_threshold = 0.0
ob_plane_020_006.location = (0.07825, -2.973, 1.605)
ob_plane_020_006.rotation_euler = (1.571, -3.197e-13, -1.571)
ob_plane_020_006.scale = (0.879, 0.9, 1.0)
ob_plane_020_006.lineart.crease_threshold = 0.0
ob_plane_020_007.location = (-0.3789, -2.973, 1.605)
ob_plane_020_007.rotation_euler = (1.571, -3.197e-13, -1.571)
ob_plane_020_007.scale = (0.879, 0.9, 1.0)
ob_plane_020_007.lineart.crease_threshold = 0.0
ob_plane_020_012.location = (-0.3685, -3.79, 1.586)
ob_plane_020_012.rotation_euler = (1.571, -2.98e-08, 1.571)
ob_plane_020_012.scale = (0.879, 0.9, 1.0)
ob_plane_020_012.lineart.crease_threshold = 0.0
ob_plane_020_013.location = (0.06794, -3.79, 1.586)
ob_plane_020_013.rotation_euler = (1.571, -2.98e-08, 1.571)
ob_plane_020_013.scale = (0.879, 0.9, 1.0)
ob_plane_020_013.lineart.crease_threshold = 0.0
ob_plane_020_014.location = (0.5038, -3.79, 1.586)
ob_plane_020_014.rotation_euler = (1.571, -2.98e-08, 1.571)
ob_plane_020_014.scale = (0.879, 0.9, 1.0)
ob_plane_020_014.lineart.crease_threshold = 0.0
ob_plane_020_017.location = (-0.316, -2.618, 1.586)
ob_plane_020_017.rotation_euler = (1.571, -2.98e-08, 1.571)
ob_plane_020_017.scale = (0.879, 0.9, 1.0)
ob_plane_020_017.lineart.crease_threshold = 0.0
ob_plane_020_019.location = (0.06794, -2.612, 1.586)
ob_plane_020_019.rotation_euler = (1.571, -2.98e-08, 1.571)
ob_plane_020_019.scale = (0.879, 0.9, 1.0)
ob_plane_020_019.lineart.crease_threshold = 0.0

# ---- collection membership
col_collection_1.objects.link(ob_cube_003)
col_collection_1.objects.link(ob_cube_002)
col_collection_1.objects.link(ob_cube_001)
col_collection_1.objects.link(ob_cube)
col_collection_1.objects.link(ob_cylinder_005)
col_collection_1.objects.link(ob_cylinder_003)
col_collection_1.objects.link(ob_cylinder)
col_collection_1.objects.link(ob_cylinder_002)
col_collection_1.objects.link(ob_sphere_001)
col_collection_1.objects.link(ob_cylinder_004)
col_collection_1.objects.link(ob_cylinder_001)
col_collection_2.objects.link(ob_camera)
col_collection_3.objects.link(ob_sphere)
col_collection_3.objects.link(ob_lamp_001)
col_collection_4.objects.link(ob_plane_020_017_001)
col_collection_4.objects.link(ob_plane_020_005)
col_collection_4.objects.link(ob_plane_020_006)
col_collection_4.objects.link(ob_plane_020_007)
col_collection_4.objects.link(ob_plane_020_012)
col_collection_4.objects.link(ob_plane_020_013)
col_collection_4.objects.link(ob_plane_020_014)
col_collection_4.objects.link(ob_plane_020_017)
col_collection_4.objects.link(ob_plane_020_019)

# ---- scene / render settings (as saved in the file)
scene.camera = ob_camera
scene.frame_start = 1; scene.frame_end = 250; scene.frame_set(1)
scene.render.engine = 'BLENDER_EEVEE_NEXT'
scene.render.image_settings.color_mode = 'RGB'
scene.render.image_settings.compression = 90
scene.render.resolution_x = 128
scene.render.resolution_y = 128
scene.render.pixel_aspect_x = 100.0
scene.render.pixel_aspect_y = 100.0
scene.render.fps = 25
scene.render.dither_intensity = 0.0
scene.render.use_compositing = False
scene.render.use_sequencer = False
scene.render.bake_margin = 2
scene.render.bake_bias = 0.0
scene.render.use_stamp_time = False
scene.render.use_stamp_date = False
scene.render.use_stamp_frame = False
scene.render.use_stamp_camera = False
scene.render.use_stamp_scene = False
scene.render.use_stamp_filename = False
scene.render.use_stamp_render_time = False
scene.render.stamp_font_size = 0
scene.cycles.use_denoising = False
scene.cycles.samples = 10
scene.cycles.sampling_pattern = 'TABULATED_SOBOL'
scene.cycles.light_sampling_threshold = 0.0
scene.cycles.use_adaptive_sampling = False
scene.cycles.use_light_tree = False
scene.cycles.blur_glossy = 0.0
scene.cycles.volume_bounces = 1
scene.cycles.pixel_filter_type = 'GAUSSIAN'
scene.cycles.sample_clamp_indirect = 0.0
scene.view_settings.view_transform = 'Raw'
bpy.context.view_layer.update()

